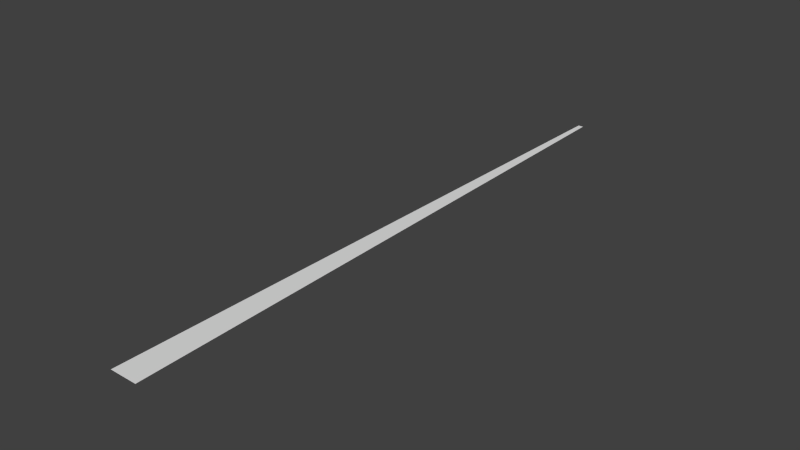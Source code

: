 # Source: bala.blend  (saved by Blender 2.71.0; exported with 4.5.12 LTS)
import bpy
from mathutils import Matrix  # noqa: F401  (used for matrix-valued properties, if any)

bpy.ops.wm.read_factory_settings(use_empty=True)
scene = bpy.context.scene
scene.name = 'Scene'

# ---- collections
col_collection_1 = bpy.data.collections.new('Collection 1'); scene.collection.children.link(col_collection_1)

# ---- world
world_world = bpy.data.worlds.new('World'); scene.world = world_world
world_world.color = (0.05088, 0.05088, 0.05088)
world_world.use_sun_shadow = False
world_world.sun_shadow_jitter_overblur = 0.0
world_world.cycles.sampling_method = 'MANUAL'
world_world.cycles.sample_map_resolution = 256

# ---- meshes
me_plane = bpy.data.meshes.new('Plane')
me_plane.from_pydata([(-0.1336, -2.588, 0.0), (0.1336, -2.588, 0.0), (-0.02591, 3.309, 0.0), (0.02591, 3.309, 0.0)], [], [(0, 1, 3, 2)])
_uv = me_plane.uv_layers.new(name='UVMap')
_uv.uv.foreach_set('vector', [2.128e-05, 0.04532, 2.133e-05, 2.128e-05, 1.0, 0.009607, 1.0, 0.02707])
me_plane.use_remesh_preserve_volume = False
me_plane.use_remesh_preserve_attributes = False
me_plane.use_mirror_vertex_groups = False
me_plane.update()

# ---- objects
ob_plane = bpy.data.objects.new('Plane', me_plane)

# ---- transforms, parenting, visibility, modifiers, constraints
ob_plane.location = (5.725e-05, 1.251e-06, 6.863e-05)
ob_plane.lineart.crease_threshold = 0.0

# ---- collection membership
col_collection_1.objects.link(ob_plane)

# ---- scene / render settings (as saved in the file)
scene.frame_start = 1; scene.frame_end = 250; scene.frame_set(1)
scene.render.engine = 'BLENDER_EEVEE_NEXT'
scene.render.resolution_percentage = 50
scene.render.dither_intensity = 0.0
scene.cycles.use_denoising = False
scene.cycles.samples = 10
scene.cycles.sampling_pattern = 'TABULATED_SOBOL'
scene.cycles.light_sampling_threshold = 0.0
scene.cycles.use_adaptive_sampling = False
scene.cycles.use_light_tree = False
scene.cycles.blur_glossy = 0.0
scene.cycles.volume_bounces = 1
scene.cycles.pixel_filter_type = 'GAUSSIAN'
scene.cycles.sample_clamp_indirect = 0.0
scene.view_settings.view_transform = 'Standard'
bpy.context.view_layer.update()

# ---- added for rendering (the .blend has no active camera and no usable light): camera, sun
cam_auto = bpy.data.cameras.new('AutoCamera')
cam_auto.lens = 50.0
cam_auto.sensor_width = 36.0
cam_auto.clip_end = 1000.0
ob_auto_camera = bpy.data.objects.new('AutoCamera', cam_auto)
scene.collection.objects.link(ob_auto_camera)
ob_auto_camera.location = (5.46141, -6.19334, 4.36915)
ob_auto_camera.rotation_euler = (1.09748, -7.21219e-08, 0.694738)
scene.camera = ob_auto_camera
light_auto_sun = bpy.data.lights.new('AutoSun', 'SUN')
light_auto_sun.energy = 3.0
light_auto_sun.angle = 0.0523599
ob_auto_sun = bpy.data.objects.new('AutoSun', light_auto_sun)
scene.collection.objects.link(ob_auto_sun)
ob_auto_sun.rotation_euler = (0.872665, 0.174533, 0.523599)
bpy.context.view_layer.update()
